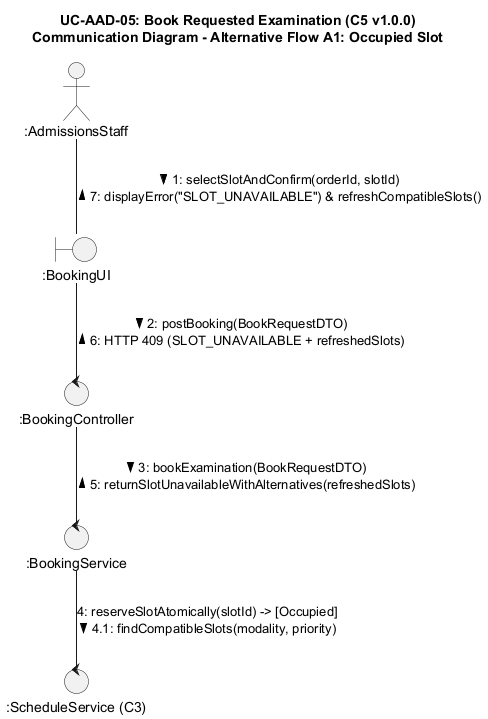

The diagram above was rendered by PlantUML. Its source (embedded in the PNG):
@startuml uc-aad-05-comm-alt-a1
skinparam backgroundColor #FFFFFF
skinparam shadowing false
skinparam roundcorner 8

title UC-AAD-05: Book Requested Examination (C5 v1.0.0)\nCommunication Diagram - Alternative Flow A1: Occupied Slot

actor ":AdmissionsStaff" as adm
boundary ":BookingUI" as ui
control ":BookingController" as ctrl
control ":BookingService" as srv
control ":ScheduleService (C3)" as c3

adm -- ui : 1: selectSlotAndConfirm(orderId, slotId) >\n< 7: displayError("SLOT_UNAVAILABLE") & refreshCompatibleSlots()

ui -- ctrl : 2: postBooking(BookRequestDTO) >\n< 6: HTTP 409 (SLOT_UNAVAILABLE + refreshedSlots)

ctrl -- srv : 3: bookExamination(BookRequestDTO) >\n< 5: returnSlotUnavailableWithAlternatives(refreshedSlots)

srv -- c3 : 4: reserveSlotAtomically(slotId) -> [Occupied]\n4.1: findCompatibleSlots(modality, priority) >
@enduml